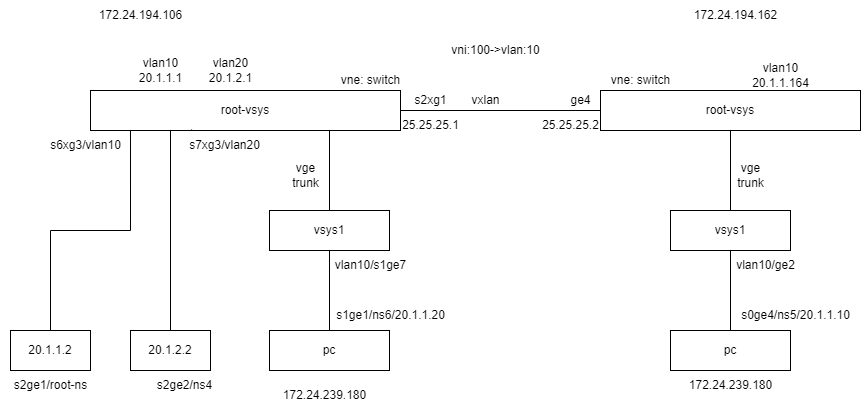

The diagram above was exported from draw.io. Its source (the exported page's mxGraphModel, read from the mxfile embedded in the PNG):
<mxGraphModel dx="1422" dy="762" grid="1" gridSize="10" guides="1" tooltips="1" connect="1" arrows="1" fold="1" page="1" pageScale="1" pageWidth="827" pageHeight="1169" math="0" shadow="0">
  <root>
    <mxCell id="0" />
    <mxCell id="1" parent="0" />
    <mxCell id="bDI_-9ypkuuvJkMVzS1X-15" value="172.24.194.162" style="text;html=1;align=center;verticalAlign=middle;resizable=0;points=[];autosize=1;strokeColor=none;fillColor=none;" parent="1" vertex="1">
      <mxGeometry x="870" y="470" width="110" height="30" as="geometry" />
    </mxCell>
    <mxCell id="bDI_-9ypkuuvJkMVzS1X-16" value="172.24.194.106" style="text;html=1;align=center;verticalAlign=middle;resizable=0;points=[];autosize=1;strokeColor=none;fillColor=none;" parent="1" vertex="1">
      <mxGeometry x="275" y="470" width="110" height="30" as="geometry" />
    </mxCell>
    <mxCell id="bDI_-9ypkuuvJkMVzS1X-22" value="172.24.239.180" style="text;html=1;align=center;verticalAlign=middle;resizable=0;points=[];autosize=1;strokeColor=none;fillColor=none;" parent="1" vertex="1">
      <mxGeometry x="459" y="850" width="110" height="30" as="geometry" />
    </mxCell>
    <mxCell id="bDI_-9ypkuuvJkMVzS1X-28" value="" style="edgeStyle=orthogonalEdgeStyle;rounded=0;orthogonalLoop=1;jettySize=auto;html=1;endArrow=none;endFill=0;" parent="1" target="bDI_-9ypkuuvJkMVzS1X-27" edge="1">
      <mxGeometry relative="1" as="geometry">
        <mxPoint x="519" y="600" as="sourcePoint" />
      </mxGeometry>
    </mxCell>
    <mxCell id="bDI_-9ypkuuvJkMVzS1X-34" value="" style="edgeStyle=orthogonalEdgeStyle;rounded=0;orthogonalLoop=1;jettySize=auto;html=1;endArrow=none;endFill=0;" parent="1" source="bDI_-9ypkuuvJkMVzS1X-26" target="bDI_-9ypkuuvJkMVzS1X-33" edge="1">
      <mxGeometry relative="1" as="geometry" />
    </mxCell>
    <mxCell id="bDI_-9ypkuuvJkMVzS1X-65" style="edgeStyle=orthogonalEdgeStyle;rounded=0;orthogonalLoop=1;jettySize=auto;html=1;exitX=0.25;exitY=1;exitDx=0;exitDy=0;entryX=0.5;entryY=0;entryDx=0;entryDy=0;endArrow=none;endFill=0;" parent="1" source="bDI_-9ypkuuvJkMVzS1X-26" target="bDI_-9ypkuuvJkMVzS1X-56" edge="1">
      <mxGeometry relative="1" as="geometry">
        <Array as="points">
          <mxPoint x="360" y="600" />
        </Array>
      </mxGeometry>
    </mxCell>
    <mxCell id="bDI_-9ypkuuvJkMVzS1X-26" value="root-vsys" style="rounded=0;whiteSpace=wrap;html=1;" parent="1" vertex="1">
      <mxGeometry x="280" y="560" width="310" height="40" as="geometry" />
    </mxCell>
    <mxCell id="bDI_-9ypkuuvJkMVzS1X-30" value="" style="edgeStyle=orthogonalEdgeStyle;rounded=0;orthogonalLoop=1;jettySize=auto;html=1;endArrow=none;endFill=0;" parent="1" source="bDI_-9ypkuuvJkMVzS1X-27" target="bDI_-9ypkuuvJkMVzS1X-29" edge="1">
      <mxGeometry relative="1" as="geometry" />
    </mxCell>
    <mxCell id="bDI_-9ypkuuvJkMVzS1X-27" value="vsys1" style="rounded=0;whiteSpace=wrap;html=1;" parent="1" vertex="1">
      <mxGeometry x="459" y="680" width="120" height="40" as="geometry" />
    </mxCell>
    <mxCell id="bDI_-9ypkuuvJkMVzS1X-29" value="pc" style="rounded=0;whiteSpace=wrap;html=1;" parent="1" vertex="1">
      <mxGeometry x="459" y="800" width="120" height="40" as="geometry" />
    </mxCell>
    <mxCell id="bDI_-9ypkuuvJkMVzS1X-31" value="vge&lt;br&gt;trunk" style="text;html=1;align=center;verticalAlign=middle;resizable=0;points=[];autosize=1;strokeColor=none;fillColor=none;" parent="1" vertex="1">
      <mxGeometry x="470" y="625" width="50" height="40" as="geometry" />
    </mxCell>
    <mxCell id="bDI_-9ypkuuvJkMVzS1X-32" value="vlan10/s1ge7" style="text;html=1;align=center;verticalAlign=middle;resizable=0;points=[];autosize=1;strokeColor=none;fillColor=none;" parent="1" vertex="1">
      <mxGeometry x="515" y="720" width="90" height="30" as="geometry" />
    </mxCell>
    <mxCell id="bDI_-9ypkuuvJkMVzS1X-36" value="" style="edgeStyle=orthogonalEdgeStyle;rounded=0;orthogonalLoop=1;jettySize=auto;html=1;endArrow=none;endFill=0;" parent="1" source="bDI_-9ypkuuvJkMVzS1X-33" target="bDI_-9ypkuuvJkMVzS1X-35" edge="1">
      <mxGeometry relative="1" as="geometry" />
    </mxCell>
    <mxCell id="bDI_-9ypkuuvJkMVzS1X-33" value="root-vsys" style="rounded=0;whiteSpace=wrap;html=1;" parent="1" vertex="1">
      <mxGeometry x="790" y="560" width="260" height="40" as="geometry" />
    </mxCell>
    <mxCell id="bDI_-9ypkuuvJkMVzS1X-38" value="" style="edgeStyle=orthogonalEdgeStyle;rounded=0;orthogonalLoop=1;jettySize=auto;html=1;endArrow=none;endFill=0;" parent="1" source="bDI_-9ypkuuvJkMVzS1X-35" target="bDI_-9ypkuuvJkMVzS1X-37" edge="1">
      <mxGeometry relative="1" as="geometry" />
    </mxCell>
    <mxCell id="bDI_-9ypkuuvJkMVzS1X-35" value="vsys1" style="rounded=0;whiteSpace=wrap;html=1;" parent="1" vertex="1">
      <mxGeometry x="860" y="680" width="120" height="40" as="geometry" />
    </mxCell>
    <mxCell id="bDI_-9ypkuuvJkMVzS1X-37" value="pc" style="rounded=0;whiteSpace=wrap;html=1;" parent="1" vertex="1">
      <mxGeometry x="860" y="800" width="120" height="40" as="geometry" />
    </mxCell>
    <mxCell id="bDI_-9ypkuuvJkMVzS1X-39" value="vlan10/ge2" style="text;html=1;align=center;verticalAlign=middle;resizable=0;points=[];autosize=1;strokeColor=none;fillColor=none;" parent="1" vertex="1">
      <mxGeometry x="915" y="720" width="80" height="30" as="geometry" />
    </mxCell>
    <mxCell id="bDI_-9ypkuuvJkMVzS1X-40" value="vge&lt;br&gt;trunk" style="text;html=1;align=center;verticalAlign=middle;resizable=0;points=[];autosize=1;strokeColor=none;fillColor=none;" parent="1" vertex="1">
      <mxGeometry x="915" y="625" width="50" height="40" as="geometry" />
    </mxCell>
    <mxCell id="bDI_-9ypkuuvJkMVzS1X-41" value="vxlan" style="text;html=1;align=center;verticalAlign=middle;resizable=0;points=[];autosize=1;strokeColor=none;fillColor=none;" parent="1" vertex="1">
      <mxGeometry x="650" y="555" width="50" height="30" as="geometry" />
    </mxCell>
    <mxCell id="bDI_-9ypkuuvJkMVzS1X-42" value="s2xg1" style="text;html=1;align=center;verticalAlign=middle;resizable=0;points=[];autosize=1;strokeColor=none;fillColor=none;" parent="1" vertex="1">
      <mxGeometry x="590" y="555" width="60" height="30" as="geometry" />
    </mxCell>
    <mxCell id="bDI_-9ypkuuvJkMVzS1X-43" value="25.25.25.1" style="text;html=1;align=center;verticalAlign=middle;resizable=0;points=[];autosize=1;strokeColor=none;fillColor=none;" parent="1" vertex="1">
      <mxGeometry x="580" y="580" width="80" height="30" as="geometry" />
    </mxCell>
    <mxCell id="bDI_-9ypkuuvJkMVzS1X-44" value="ge4" style="text;html=1;align=center;verticalAlign=middle;resizable=0;points=[];autosize=1;strokeColor=none;fillColor=none;" parent="1" vertex="1">
      <mxGeometry x="750" y="555" width="40" height="30" as="geometry" />
    </mxCell>
    <mxCell id="bDI_-9ypkuuvJkMVzS1X-45" value="25.25.25.2" style="text;html=1;align=center;verticalAlign=middle;resizable=0;points=[];autosize=1;strokeColor=none;fillColor=none;" parent="1" vertex="1">
      <mxGeometry x="720" y="580" width="80" height="30" as="geometry" />
    </mxCell>
    <mxCell id="bDI_-9ypkuuvJkMVzS1X-46" value="vlan10&lt;br&gt;20.1.1.1" style="text;html=1;align=center;verticalAlign=middle;resizable=0;points=[];autosize=1;strokeColor=none;fillColor=none;" parent="1" vertex="1">
      <mxGeometry x="315" y="520" width="70" height="40" as="geometry" />
    </mxCell>
    <mxCell id="bDI_-9ypkuuvJkMVzS1X-47" value="vlan10&lt;br&gt;20.1.1.164" style="text;html=1;align=center;verticalAlign=middle;resizable=0;points=[];autosize=1;strokeColor=none;fillColor=none;" parent="1" vertex="1">
      <mxGeometry x="930" y="525" width="80" height="40" as="geometry" />
    </mxCell>
    <mxCell id="bDI_-9ypkuuvJkMVzS1X-48" value="s0ge4/ns5/20.1.1.10" style="text;html=1;align=center;verticalAlign=middle;resizable=0;points=[];autosize=1;strokeColor=none;fillColor=none;" parent="1" vertex="1">
      <mxGeometry x="920" y="770" width="130" height="30" as="geometry" />
    </mxCell>
    <mxCell id="bDI_-9ypkuuvJkMVzS1X-49" value="s1ge1/ns6/20.1.1.20" style="text;html=1;align=center;verticalAlign=middle;resizable=0;points=[];autosize=1;strokeColor=none;fillColor=none;" parent="1" vertex="1">
      <mxGeometry x="515" y="770" width="130" height="30" as="geometry" />
    </mxCell>
    <mxCell id="bDI_-9ypkuuvJkMVzS1X-50" value="172.24.239.180" style="text;html=1;align=center;verticalAlign=middle;resizable=0;points=[];autosize=1;strokeColor=none;fillColor=none;" parent="1" vertex="1">
      <mxGeometry x="865" y="840" width="110" height="30" as="geometry" />
    </mxCell>
    <mxCell id="bDI_-9ypkuuvJkMVzS1X-51" value="vne: switch" style="text;html=1;align=center;verticalAlign=middle;resizable=0;points=[];autosize=1;strokeColor=none;fillColor=none;" parent="1" vertex="1">
      <mxGeometry x="520" y="535" width="80" height="30" as="geometry" />
    </mxCell>
    <mxCell id="bDI_-9ypkuuvJkMVzS1X-52" value="vne: switch" style="text;html=1;align=center;verticalAlign=middle;resizable=0;points=[];autosize=1;strokeColor=none;fillColor=none;" parent="1" vertex="1">
      <mxGeometry x="790" y="535" width="80" height="30" as="geometry" />
    </mxCell>
    <mxCell id="bDI_-9ypkuuvJkMVzS1X-53" value="vni:100-&amp;gt;vlan:10" style="text;html=1;align=center;verticalAlign=middle;resizable=0;points=[];autosize=1;strokeColor=none;fillColor=none;" parent="1" vertex="1">
      <mxGeometry x="630" y="505" width="110" height="30" as="geometry" />
    </mxCell>
    <mxCell id="bDI_-9ypkuuvJkMVzS1X-54" value="vlan20&lt;br&gt;20.1.2.1" style="text;html=1;align=center;verticalAlign=middle;resizable=0;points=[];autosize=1;strokeColor=none;fillColor=none;" parent="1" vertex="1">
      <mxGeometry x="385" y="520" width="70" height="40" as="geometry" />
    </mxCell>
    <mxCell id="bDI_-9ypkuuvJkMVzS1X-67" style="edgeStyle=orthogonalEdgeStyle;rounded=0;orthogonalLoop=1;jettySize=auto;html=1;entryX=0.129;entryY=1;entryDx=0;entryDy=0;entryPerimeter=0;endArrow=none;endFill=0;" parent="1" source="bDI_-9ypkuuvJkMVzS1X-55" target="bDI_-9ypkuuvJkMVzS1X-26" edge="1">
      <mxGeometry relative="1" as="geometry" />
    </mxCell>
    <mxCell id="bDI_-9ypkuuvJkMVzS1X-55" value="20.1.1.2" style="rounded=0;whiteSpace=wrap;html=1;" parent="1" vertex="1">
      <mxGeometry x="200" y="800" width="80" height="40" as="geometry" />
    </mxCell>
    <mxCell id="bDI_-9ypkuuvJkMVzS1X-56" value="20.1.2.2" style="rounded=0;whiteSpace=wrap;html=1;" parent="1" vertex="1">
      <mxGeometry x="320" y="800" width="80" height="40" as="geometry" />
    </mxCell>
    <mxCell id="bDI_-9ypkuuvJkMVzS1X-59" value="s6xg3/vlan10" style="text;html=1;align=center;verticalAlign=middle;resizable=0;points=[];autosize=1;strokeColor=none;fillColor=none;" parent="1" vertex="1">
      <mxGeometry x="230" y="600" width="90" height="30" as="geometry" />
    </mxCell>
    <mxCell id="bDI_-9ypkuuvJkMVzS1X-60" value="s7xg3/vlan20" style="text;html=1;align=center;verticalAlign=middle;resizable=0;points=[];autosize=1;strokeColor=none;fillColor=none;" parent="1" vertex="1">
      <mxGeometry x="369" y="600" width="90" height="30" as="geometry" />
    </mxCell>
    <mxCell id="bDI_-9ypkuuvJkMVzS1X-63" value="s2ge1/root-ns" style="text;html=1;align=center;verticalAlign=middle;resizable=0;points=[];autosize=1;strokeColor=none;fillColor=none;" parent="1" vertex="1">
      <mxGeometry x="190" y="840" width="100" height="30" as="geometry" />
    </mxCell>
    <mxCell id="bDI_-9ypkuuvJkMVzS1X-64" value="s2ge2/ns4" style="text;html=1;align=center;verticalAlign=middle;resizable=0;points=[];autosize=1;strokeColor=none;fillColor=none;" parent="1" vertex="1">
      <mxGeometry x="334" y="840" width="80" height="30" as="geometry" />
    </mxCell>
    <mxCell id="bDI_-9ypkuuvJkMVzS1X-66" style="edgeStyle=orthogonalEdgeStyle;rounded=0;orthogonalLoop=1;jettySize=auto;html=1;exitX=0.25;exitY=1;exitDx=0;exitDy=0;entryX=0.326;entryY=0.975;entryDx=0;entryDy=0;entryPerimeter=0;endArrow=none;endFill=0;" parent="1" source="bDI_-9ypkuuvJkMVzS1X-26" target="bDI_-9ypkuuvJkMVzS1X-26" edge="1">
      <mxGeometry relative="1" as="geometry" />
    </mxCell>
  </root>
</mxGraphModel>